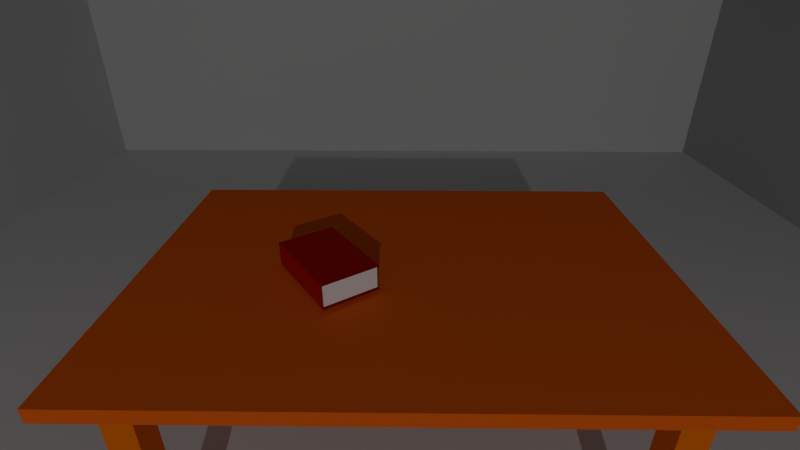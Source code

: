 # Source: template.blend  (saved by Blender 2.78.0; exported with 4.5.12 LTS)
import bpy
from mathutils import Matrix  # noqa: F401  (used for matrix-valued properties, if any)

bpy.ops.wm.read_factory_settings(use_empty=True)
scene = bpy.context.scene
scene.name = 'Scene'

# ---- collections
col_collection_1 = bpy.data.collections.new('Collection 1'); scene.collection.children.link(col_collection_1)
col_collection_2 = bpy.data.collections.new('Collection 2'); scene.collection.children.link(col_collection_2)
col_collection_3 = bpy.data.collections.new('Collection 3'); scene.collection.children.link(col_collection_3)
col_collection_4 = bpy.data.collections.new('Collection 4'); scene.collection.children.link(col_collection_4)
col_collection_5 = bpy.data.collections.new('Collection 5'); scene.collection.children.link(col_collection_5)
col_collection_6 = bpy.data.collections.new('Collection 6'); scene.collection.children.link(col_collection_6)
col_collection_7 = bpy.data.collections.new('Collection 7'); scene.collection.children.link(col_collection_7)
col_collection_8 = bpy.data.collections.new('Collection 8'); scene.collection.children.link(col_collection_8)
col_collection_9 = bpy.data.collections.new('Collection 9'); scene.collection.children.link(col_collection_9)
col_collection_10 = bpy.data.collections.new('Collection 10'); scene.collection.children.link(col_collection_10)
col_collection_11 = bpy.data.collections.new('Collection 11'); scene.collection.children.link(col_collection_11)
col_collection_12 = bpy.data.collections.new('Collection 12'); scene.collection.children.link(col_collection_12)
col_collection_13 = bpy.data.collections.new('Collection 13'); scene.collection.children.link(col_collection_13)
col_collection_14 = bpy.data.collections.new('Collection 14'); scene.collection.children.link(col_collection_14)
col_collection_15 = bpy.data.collections.new('Collection 15'); scene.collection.children.link(col_collection_15)
col_collection_16 = bpy.data.collections.new('Collection 16'); scene.collection.children.link(col_collection_16)
col_collection_17 = bpy.data.collections.new('Collection 17'); scene.collection.children.link(col_collection_17)
col_collection_18 = bpy.data.collections.new('Collection 18'); scene.collection.children.link(col_collection_18)
col_collection_19 = bpy.data.collections.new('Collection 19'); scene.collection.children.link(col_collection_19)
col_collection_20 = bpy.data.collections.new('Collection 20'); scene.collection.children.link(col_collection_20)

# ---- materials (node trees are filled in below, after node groups)
mat_material = bpy.data.materials.new('Material')
mat_material.alpha_threshold = 0.0
mat_material.use_transparent_shadow = False
mat_material.diffuse_color = (0.7633, 0.7633, 0.7633, 1.0)
mat_material.roughness = 0.5
mat_material.specular_intensity = 0.7037
mat_material_011 = bpy.data.materials.new('Material.011')
mat_material_011.alpha_threshold = 0.0
mat_material_011.use_transparent_shadow = False
mat_material_011.diffuse_color = (1.0, 0.1546, 0.007784, 1.0)
mat_material_011.roughness = 0.5
mat_material_012 = bpy.data.materials.new('Material.012')
mat_material_012.alpha_threshold = 0.0
mat_material_012.use_transparent_shadow = False
mat_material_012.diffuse_color = (1.0, 0.1976, 0.0, 1.0)
mat_material_012.roughness = 0.5
mat_material_012.line_color = (0.0, 0.0, 0.0, 1.0)
mat_material_008 = bpy.data.materials.new('Material.008')
mat_material_008.alpha_threshold = 0.0
mat_material_008.use_transparent_shadow = False
mat_material_008.diffuse_color = (0.496, 0.496, 0.496, 1.0)
mat_material_008.roughness = 0.5
mat_material_008.specular_intensity = 0.7481
mat_material_042 = bpy.data.materials.new('Material.042')
mat_material_042.alpha_threshold = 0.0
mat_material_042.use_transparent_shadow = False
mat_material_042.diffuse_color = (0.5038, 0.007894, 0.0, 1.0)
mat_material_042.roughness = 0.5
mat_material_041 = bpy.data.materials.new('Material.041')
mat_material_041.alpha_threshold = 0.0
mat_material_041.use_transparent_shadow = False
mat_material_041.diffuse_color = (1.0, 1.0, 1.0, 1.0)
mat_material_041.roughness = 0.5

# ---- material node trees

# ---- world
world_world = bpy.data.worlds.new('World'); scene.world = world_world
world_world.color = (0.05088, 0.05088, 0.05088)
world_world.use_sun_shadow = False
world_world.sun_shadow_jitter_overblur = 0.0
world_world.cycles.sampling_method = 'NONE'
world_world.cycles.sample_map_resolution = 256

# ---- cameras
cam_camera = bpy.data.cameras.new('Camera')
cam_camera.clip_end = 100.0
cam_camera.lens = 20.0
cam_camera.sensor_width = 32.0
cam_camera.sensor_height = 18.0
cam_camera.dof.focus_distance = 0.0
cam_camera.dof.aperture_fstop = 128.0
cam_camera.dof.aperture_blades = 6

# ---- lights
light_lamp = bpy.data.lights.new('Lamp', 'POINT')
light_lamp.transmission_factor = 0.0
light_lamp.energy = 3000.0
light_lamp.shadow_buffer_clip_start = 0.5
light_lamp.shadow_soft_size = 0.1
light_lamp.shadow_maximum_resolution = 0.006
light_lamp.use_absolute_resolution = True

# ---- meshes
me_plane_015 = bpy.data.meshes.new('Plane.015')
me_plane_015.from_pydata([(-1.0, -1.0, 0.0), (1.0, -1.0, 0.0), (-1.0, 1.0, 0.0), (1.0, 1.0, 0.0)], [], [(0, 1, 3, 2)])
me_plane_015.materials.append(mat_material)
me_plane_015.use_remesh_preserve_volume = False
me_plane_015.use_remesh_preserve_attributes = False
me_plane_015.use_mirror_vertex_groups = False
me_plane_015.update()
me_plane_001 = bpy.data.meshes.new('Plane.001')
me_plane_001.from_pydata([(-0.009093, -8.769, -3.926), (0.009093, -8.769, 3.926), (-0.009093, 8.769, -3.926), (0.009093, 8.769, 3.926)], [], [(0, 1, 3, 2)])
me_plane_001.materials.append(mat_material)
me_plane_001.use_remesh_preserve_volume = False
me_plane_001.use_remesh_preserve_attributes = False
me_plane_001.use_mirror_vertex_groups = False
me_plane_001.update()
me_plane = bpy.data.meshes.new('Plane')
me_plane.from_pydata([(-8.753, -8.753, 0.0), (8.753, -8.753, 0.0), (-8.753, 8.753, 0.0), (8.753, 8.753, 0.0)], [], [(0, 1, 3, 2)])
me_plane.use_remesh_preserve_volume = False
me_plane.use_remesh_preserve_attributes = False
me_plane.use_mirror_vertex_groups = False
me_plane.update()
me_table1_pt000 = bpy.data.meshes.new('table1_pt000')
me_table1_pt000.from_pydata([(-1.766, -2.449, -0.06309), (-1.766, -2.449, 0.06309), (-1.766, 2.449, -0.06309), (-1.766, 2.449, 0.06309), (1.766, -2.449, -0.06309), (1.766, -2.449, 0.06309), (1.766, 2.449, -0.06309), (1.766, 2.449, 0.06309)], [], [(1, 3, 2, 0), (3, 7, 6, 2), (7, 5, 4, 6), (5, 1, 0, 4), (0, 2, 6, 4), (5, 7, 3, 1)])
me_table1_pt000.materials.append(mat_material_011)
me_table1_pt000.use_remesh_preserve_volume = False
me_table1_pt000.use_remesh_preserve_attributes = False
me_table1_pt000.use_mirror_vertex_groups = False
me_table1_pt000.update()
me_obj001_pt001_004 = bpy.data.meshes.new('obj001_pt001.004')
me_obj001_pt001_004.from_pydata([(1.0, 1.0, -1.0), (1.0, -1.0, -1.0), (-1.0, -1.0, -1.0), (-1.0, 1.0, -1.0), (1.0, 1.0, 1.0), (1.0, -1.0, 1.0), (-1.0, -1.0, 1.0), (-1.0, 1.0, 1.0)], [], [(0, 1, 2, 3), (4, 7, 6, 5), (0, 4, 5, 1), (1, 5, 6, 2), (2, 6, 7, 3), (4, 0, 3, 7)])
me_obj001_pt001_004.materials.append(mat_material_012)
me_obj001_pt001_004.use_remesh_preserve_volume = False
me_obj001_pt001_004.use_remesh_preserve_attributes = False
me_obj001_pt001_004.use_mirror_vertex_groups = False
me_obj001_pt001_004.update()
me_obj001_pt002_004 = bpy.data.meshes.new('obj001_pt002.004')
me_obj001_pt002_004.from_pydata([(1.0, 1.0, -1.0), (1.0, -1.0, -1.0), (-1.0, -1.0, -1.0), (-1.0, 1.0, -1.0), (1.0, 1.0, 1.0), (1.0, -1.0, 1.0), (-1.0, -1.0, 1.0), (-1.0, 1.0, 1.0)], [], [(0, 1, 2, 3), (4, 7, 6, 5), (0, 4, 5, 1), (1, 5, 6, 2), (2, 6, 7, 3), (4, 0, 3, 7)])
me_obj001_pt002_004.materials.append(mat_material_012)
me_obj001_pt002_004.use_remesh_preserve_volume = False
me_obj001_pt002_004.use_remesh_preserve_attributes = False
me_obj001_pt002_004.use_mirror_vertex_groups = False
me_obj001_pt002_004.update()
me_obj001_pt003_004 = bpy.data.meshes.new('obj001_pt003.004')
me_obj001_pt003_004.from_pydata([(1.0, 1.0, -1.0), (1.0, -1.0, -1.0), (-1.0, -1.0, -1.0), (-1.0, 1.0, -1.0), (1.0, 1.0, 1.0), (1.0, -1.0, 1.0), (-1.0, -1.0, 1.0), (-1.0, 1.0, 1.0)], [], [(0, 1, 2, 3), (4, 7, 6, 5), (0, 4, 5, 1), (1, 5, 6, 2), (2, 6, 7, 3), (4, 0, 3, 7)])
me_obj001_pt003_004.materials.append(mat_material_012)
me_obj001_pt003_004.use_remesh_preserve_volume = False
me_obj001_pt003_004.use_remesh_preserve_attributes = False
me_obj001_pt003_004.use_mirror_vertex_groups = False
me_obj001_pt003_004.update()
me_obj001_pt004_004 = bpy.data.meshes.new('obj001_pt004.004')
me_obj001_pt004_004.from_pydata([(1.0, 1.0, -1.0), (1.0, -1.0, -1.0), (-1.0, -1.0, -1.0), (-1.0, 1.0, -1.0), (1.0, 1.0, 1.0), (1.0, -1.0, 1.0), (-1.0, -1.0, 1.0), (-1.0, 1.0, 1.0)], [], [(0, 1, 2, 3), (4, 7, 6, 5), (0, 4, 5, 1), (1, 5, 6, 2), (2, 6, 7, 3), (4, 0, 3, 7)])
me_obj001_pt004_004.materials.append(mat_material_012)
me_obj001_pt004_004.use_remesh_preserve_volume = False
me_obj001_pt004_004.use_remesh_preserve_attributes = False
me_obj001_pt004_004.use_mirror_vertex_groups = False
me_obj001_pt004_004.update()
me_obj001_pt005i_004 = bpy.data.meshes.new('obj001_pt005i.004')
me_obj001_pt005i_004.from_pydata([(-1.0, -1.0, 0.0), (1.0, -1.0, 0.0), (-1.0, 1.0, 0.0), (1.0, 1.0, 0.0)], [], [(0, 1, 3, 2)])
me_obj001_pt005i_004.use_remesh_preserve_volume = False
me_obj001_pt005i_004.use_remesh_preserve_attributes = False
me_obj001_pt005i_004.use_mirror_vertex_groups = False
me_obj001_pt005i_004.update()
me_plane_014 = bpy.data.meshes.new('Plane.014')
me_plane_014.from_pydata([(-0.009093, -8.769, -3.926), (0.009093, -8.769, 3.926), (-0.009093, 8.769, -3.926), (0.009093, 8.769, 3.926)], [], [(0, 1, 3, 2)])
me_plane_014.materials.append(mat_material)
me_plane_014.use_remesh_preserve_volume = False
me_plane_014.use_remesh_preserve_attributes = False
me_plane_014.use_mirror_vertex_groups = False
me_plane_014.update()
me_plane_019 = bpy.data.meshes.new('Plane.019')
me_plane_019.from_pydata([(-0.009093, -8.769, -3.926), (0.009093, -8.769, 3.926), (-0.009093, 8.769, -3.926), (0.009093, 8.769, 3.926)], [], [(0, 1, 3, 2)])
me_plane_019.materials.append(mat_material_008)
me_plane_019.use_remesh_preserve_volume = False
me_plane_019.use_remesh_preserve_attributes = False
me_plane_019.use_mirror_vertex_groups = False
me_plane_019.update()
me_cube_020 = bpy.data.meshes.new('Cube.020')
me_cube_020.from_pydata([(-0.2487, -0.4946, -0.01625), (-0.2487, -0.4946, 0.1162), (-0.2487, 0.3646, -0.01625), (-0.2487, 0.3646, 0.1162), (0.2926, -0.4946, -0.01625), (0.2926, -0.4946, 0.1162), (0.2926, 0.3646, -0.01625), (0.2926, 0.3646, 0.1162)], [], [(1, 3, 2, 0), (0, 2, 6, 4), (5, 7, 3, 1)])
me_cube_020.materials.append(mat_material_042)
me_cube_020.use_remesh_preserve_volume = False
me_cube_020.use_remesh_preserve_attributes = False
me_cube_020.use_mirror_vertex_groups = False
me_cube_020.update()
me_cube_019 = bpy.data.meshes.new('Cube.019')
me_cube_019.from_pydata([(-1.0, -1.0, -1.0), (-1.0, -1.0, 1.0), (-1.0, 1.0, -1.0), (-1.0, 1.0, 1.0), (1.0, -1.0, -1.0), (1.0, -1.0, 1.0), (1.0, 1.0, -1.0), (1.0, 1.0, 1.0)], [], [(1, 3, 2, 0), (3, 7, 6, 2), (7, 5, 4, 6), (5, 1, 0, 4), (0, 2, 6, 4), (5, 7, 3, 1)])
me_cube_019.materials.append(mat_material_041)
me_cube_019.use_remesh_preserve_volume = False
me_cube_019.use_remesh_preserve_attributes = False
me_cube_019.use_mirror_vertex_groups = False
me_cube_019.update()
me_plane_005 = bpy.data.meshes.new('Plane.005')
me_plane_005.from_pydata([(-1.0, -1.0, 0.0), (1.0, -1.0, 0.0), (-1.0, 1.0, 0.0), (1.0, 1.0, 0.0)], [], [(0, 1, 3, 2)])
me_plane_005.use_remesh_preserve_volume = False
me_plane_005.use_remesh_preserve_attributes = False
me_plane_005.use_mirror_vertex_groups = False
me_plane_005.update()

# ---- objects
ob_camera = bpy.data.objects.new('Camera', cam_camera)
ob_lamp = bpy.data.objects.new('Lamp', light_lamp)
ob_world_ceiling = bpy.data.objects.new('world_ceiling', me_plane_015)
ob_world_north_wall = bpy.data.objects.new('world_north_wall', me_plane_001)
ob_world_floor = bpy.data.objects.new('world_floor', me_plane)
ob_table = bpy.data.objects.new('table', me_table1_pt000)
ob_table1_pt001 = bpy.data.objects.new('table1_pt001', me_obj001_pt001_004)
ob_table1_pt002 = bpy.data.objects.new('table1_pt002', me_obj001_pt002_004)
ob_table1_pt003 = bpy.data.objects.new('table1_pt003', me_obj001_pt003_004)
ob_table1_pt004 = bpy.data.objects.new('table1_pt004', me_obj001_pt004_004)
ob_table1_pt005i = bpy.data.objects.new('table1_pt005i', me_obj001_pt005i_004)
ob_world_west_wall = bpy.data.objects.new('world_west_wall', me_plane_014)
ob_world_east_wall = bpy.data.objects.new('world_east_wall', me_plane_019)
ob_red_book_001 = bpy.data.objects.new('red_book.001', me_cube_020)
ob_book1_pt001_001 = bpy.data.objects.new('book1_pt001.001', me_cube_019)
ob_book1_pt002i_001 = bpy.data.objects.new('book1_pt002i.001', me_plane_005)

# ---- transforms, parenting, visibility, modifiers, constraints
ob_camera.location = (-6.0, 0.0, 5.0)
ob_camera.rotation_euler = (1.1, 0.0, -1.57)
ob_camera.lineart.crease_threshold = 0.0
ob_lamp.location = (-25.0, 0.0, 10.0)
ob_lamp.lineart.crease_threshold = 0.0
ob_world_ceiling.location = (0.357, 0.005515, 7.759)
ob_world_ceiling.rotation_euler = (0.0, -0.0, 3.13)
ob_world_ceiling.scale = (8.775, 8.775, 8.775)
ob_world_ceiling.show_name = True
ob_world_ceiling.lineart.crease_threshold = 0.0
ob_world_north_wall.location = (9.071, -0.07622, 3.888)
ob_world_north_wall.rotation_euler = (0.0, -0.0, 3.13)
ob_world_north_wall.scale = (1.0, 1.0, 1.005)
ob_world_north_wall.show_name = True
ob_world_north_wall.lineart.crease_threshold = 0.0
ob_world_floor.location = (0.3036, 0.01427, -0.05048)
ob_world_floor.rotation_euler = (0.0, -0.0, 3.13)
ob_world_floor.show_name = True
ob_world_floor.lineart.crease_threshold = 0.0
ob_table.location = (-1.992, -0.06154, 2.481)
ob_table.rotation_euler = (0.0, -0.0, 3.13)
ob_table.show_name = True
ob_table.lineart.crease_threshold = 0.0
ob_table1_pt001.parent = ob_table
ob_table1_pt001.matrix_parent_inverse = Matrix(((1.0, 0.0, 0.0, -4.786), (0.0, 1.0, 0.0, 3.247), (0.0, 0.0, 1.0, -2.456), (0.0, 0.0, 0.0, 1.0)))
ob_table1_pt001.location = (3.501, -1.137, 1.205)
ob_table1_pt001.scale = (0.1316, 0.1268, 1.211)
ob_table1_pt001.lock_rotations_4d = False
ob_table1_pt001.empty_display_type = 'ARROWS'
ob_table1_pt001.lineart.crease_threshold = 0.0
ob_table1_pt002.parent = ob_table
ob_table1_pt002.matrix_parent_inverse = Matrix(((1.0, 0.0, 0.0, -4.786), (0.0, 1.0, 0.0, 3.247), (0.0, 0.0, 1.0, -2.456), (0.0, 0.0, 0.0, 1.0)))
ob_table1_pt002.location = (6.098, -1.137, 1.205)
ob_table1_pt002.scale = (0.1316, 0.1268, 1.211)
ob_table1_pt002.lock_rotations_4d = False
ob_table1_pt002.empty_display_type = 'ARROWS'
ob_table1_pt002.lineart.crease_threshold = 0.0
ob_table1_pt003.parent = ob_table
ob_table1_pt003.matrix_parent_inverse = Matrix(((1.0, 0.0, 0.0, -4.786), (0.0, 1.0, 0.0, 3.247), (0.0, 0.0, 1.0, -2.456), (0.0, 0.0, 0.0, 1.0)))
ob_table1_pt003.location = (6.098, -5.372, 1.205)
ob_table1_pt003.scale = (0.1316, 0.1268, 1.211)
ob_table1_pt003.lock_rotations_4d = False
ob_table1_pt003.empty_display_type = 'ARROWS'
ob_table1_pt003.lineart.crease_threshold = 0.0
ob_table1_pt004.parent = ob_table
ob_table1_pt004.matrix_parent_inverse = Matrix(((1.0, 0.0, 0.0, -4.786), (0.0, 1.0, 0.0, 3.247), (0.0, 0.0, 1.0, -2.456), (0.0, 0.0, 0.0, 1.0)))
ob_table1_pt004.location = (3.501, -5.372, 1.205)
ob_table1_pt004.scale = (0.1316, 0.1268, 1.211)
ob_table1_pt004.lock_rotations_4d = False
ob_table1_pt004.empty_display_type = 'ARROWS'
ob_table1_pt004.lineart.crease_threshold = 0.0
ob_table1_pt005i.parent = ob_table
ob_table1_pt005i.matrix_parent_inverse = Matrix(((1.0, 0.0, 0.0, -4.786), (0.0, 1.0, 0.0, 3.247), (0.0, 0.0, 1.0, -2.456), (0.0, 0.0, 0.0, 1.0)))
ob_table1_pt005i.location = (4.781, -3.268, 2.511)
ob_table1_pt005i.scale = (1.725, 2.415, 1.0)
ob_table1_pt005i.hide_viewport = True
ob_table1_pt005i.lineart.crease_threshold = 0.0
ob_world_west_wall.location = (0.4383, 8.785, 3.872)
ob_world_west_wall.rotation_euler = (0.0, -0.0, 1.562)
ob_world_west_wall.show_name = True
ob_world_west_wall.lineart.crease_threshold = 0.0
ob_world_east_wall.location = (0.2383, -8.734, 3.848)
ob_world_east_wall.rotation_euler = (0.0, -0.0, 1.562)
ob_world_east_wall.show_name = True
ob_world_east_wall.lineart.crease_threshold = 0.0
ob_red_book_001.location = (-2.206, 0.6876, 2.611)
ob_red_book_001.rotation_euler = (0.0, -0.0, -0.9689)
ob_red_book_001.scale = (1.0, 1.0, 1.706)
ob_red_book_001.lineart.crease_threshold = 0.0
ob_book1_pt001_001.parent = ob_red_book_001
ob_book1_pt001_001.location = (0.01401, -0.06301, 0.05183)
ob_book1_pt001_001.rotation_euler = (1.024e-07, 2.98e-08, 7.632e-15)
ob_book1_pt001_001.scale = (0.2583, 0.4106, 0.0603)
ob_book1_pt001_001.lineart.crease_threshold = 0.0
ob_book1_pt002i_001.parent = ob_red_book_001
ob_book1_pt002i_001.location = (0.02578, -0.06077, 0.1129)
ob_book1_pt002i_001.scale = (0.2553, 0.4132, 0.4132)
ob_book1_pt002i_001.hide_viewport = True
ob_book1_pt002i_001.lineart.crease_threshold = 0.0

# ---- collection membership
col_collection_1.objects.link(ob_camera)
col_collection_1.objects.link(ob_lamp)
col_collection_1.objects.link(ob_world_ceiling)
col_collection_1.objects.link(ob_world_north_wall)
col_collection_1.objects.link(ob_world_floor)
col_collection_1.objects.link(ob_table)
col_collection_1.objects.link(ob_table1_pt001)
col_collection_1.objects.link(ob_table1_pt002)
col_collection_1.objects.link(ob_table1_pt003)
col_collection_1.objects.link(ob_table1_pt004)
col_collection_1.objects.link(ob_table1_pt005i)
col_collection_1.objects.link(ob_world_west_wall)
col_collection_1.objects.link(ob_world_east_wall)
col_collection_1.objects.link(ob_red_book_001)
col_collection_1.objects.link(ob_book1_pt001_001)
col_collection_1.objects.link(ob_book1_pt002i_001)
col_collection_2.objects.link(ob_camera)
col_collection_2.objects.link(ob_lamp)
col_collection_3.objects.link(ob_camera)
col_collection_3.objects.link(ob_lamp)
col_collection_4.objects.link(ob_camera)
col_collection_4.objects.link(ob_lamp)
col_collection_5.objects.link(ob_camera)
col_collection_5.objects.link(ob_lamp)
col_collection_6.objects.link(ob_camera)
col_collection_6.objects.link(ob_lamp)
col_collection_7.objects.link(ob_camera)
col_collection_7.objects.link(ob_lamp)
col_collection_8.objects.link(ob_camera)
col_collection_8.objects.link(ob_lamp)
col_collection_9.objects.link(ob_camera)
col_collection_9.objects.link(ob_lamp)
col_collection_10.objects.link(ob_camera)
col_collection_10.objects.link(ob_lamp)
col_collection_11.objects.link(ob_camera)
col_collection_11.objects.link(ob_lamp)
col_collection_12.objects.link(ob_camera)
col_collection_12.objects.link(ob_lamp)
col_collection_13.objects.link(ob_camera)
col_collection_13.objects.link(ob_lamp)
col_collection_14.objects.link(ob_camera)
col_collection_14.objects.link(ob_lamp)
col_collection_15.objects.link(ob_camera)
col_collection_15.objects.link(ob_lamp)
col_collection_16.objects.link(ob_camera)
col_collection_16.objects.link(ob_lamp)
col_collection_17.objects.link(ob_camera)
col_collection_17.objects.link(ob_lamp)
col_collection_18.objects.link(ob_camera)
col_collection_18.objects.link(ob_lamp)
col_collection_19.objects.link(ob_camera)
col_collection_19.objects.link(ob_lamp)
col_collection_20.objects.link(ob_camera)
col_collection_20.objects.link(ob_lamp)

# ---- scene / render settings (as saved in the file)
scene.camera = ob_camera
scene.frame_start = 1; scene.frame_end = 250; scene.frame_set(0)
scene.render.engine = 'BLENDER_EEVEE_NEXT'
scene.render.image_settings.file_format = 'JPEG'
scene.render.resolution_percentage = 50
scene.render.dither_intensity = 0.0
scene.cycles.use_denoising = False
scene.cycles.samples = 10
scene.cycles.sampling_pattern = 'TABULATED_SOBOL'
scene.cycles.light_sampling_threshold = 0.0
scene.cycles.use_adaptive_sampling = False
scene.cycles.use_light_tree = False
scene.cycles.blur_glossy = 0.0
scene.cycles.pixel_filter_type = 'GAUSSIAN'
scene.cycles.sample_clamp_indirect = 0.0
scene.view_settings.view_transform = 'Standard'
bpy.context.view_layer.update()
